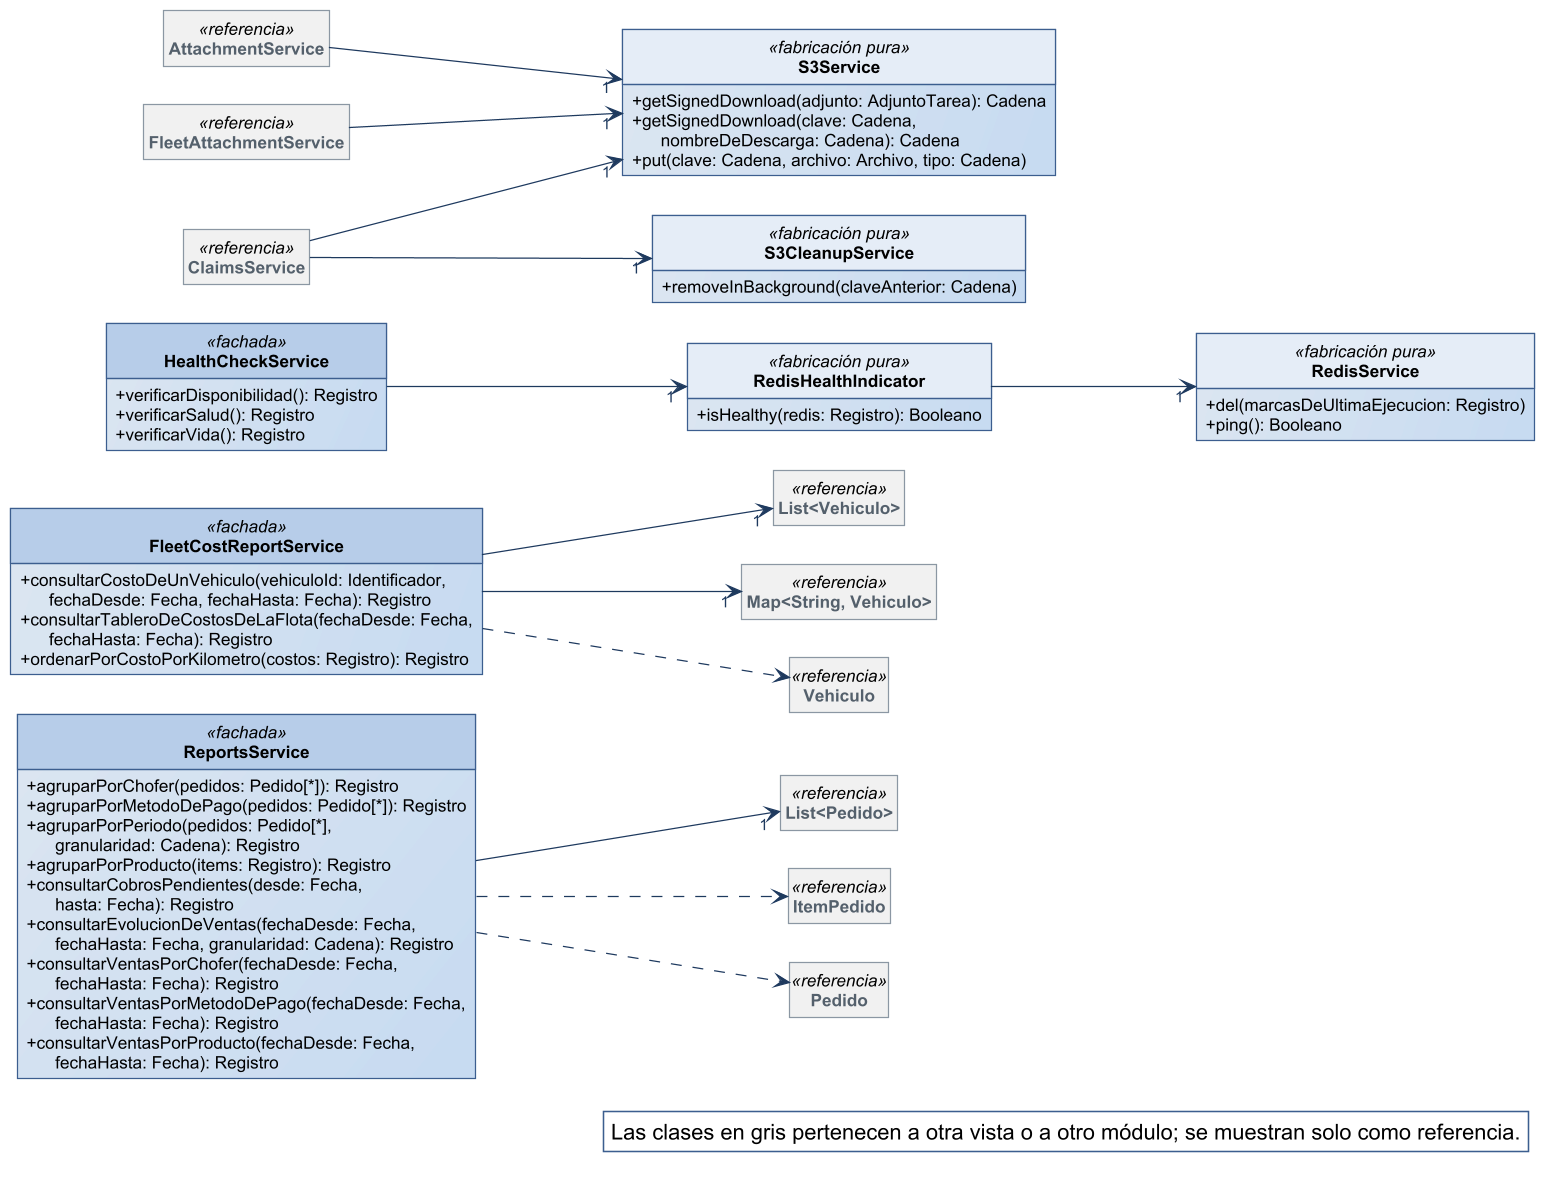

The diagram above was rendered by PlantUML. Its source (embedded in the PNG):
@startuml
!include ../estilo-vp.iuml
skinparam nodesep 40
skinparam ranksep 55
skinparam genericDisplay old
skinparam class<<referencia>> {
  BackgroundColor #F1F1F1
  BorderColor #8A97A3
  FontColor #55616C
}
skinparam class<<fachada>> {
  HeaderBackgroundColor #B7CDE8
}
skinparam class<<controlador>> {
  HeaderBackgroundColor #B7CDE8
}
skinparam class<<fabricación pura>> {
  HeaderBackgroundColor #E4ECF6
}
skinparam class<<colección>> {
  HeaderBackgroundColor #E6E6E6
}
skinparam class<<adaptador>> {
  HeaderBackgroundColor #D5E3F3
}
skinparam packageStyle rectangle
hide circle
hide empty members

left to right direction
skinparam nodesep 25
skinparam ranksep 90
class ReportsService <<fachada>> {
  + agruparPorChofer(pedidos: Pedido[*]): Registro
  + agruparPorMetodoDePago(pedidos: Pedido[*]): Registro
  + agruparPorPeriodo(pedidos: Pedido[*],\n      granularidad: Cadena): Registro
  + agruparPorProducto(items: Registro): Registro
  + consultarCobrosPendientes(desde: Fecha,\n      hasta: Fecha): Registro
  + consultarEvolucionDeVentas(fechaDesde: Fecha,\n      fechaHasta: Fecha, granularidad: Cadena): Registro
  + consultarVentasPorChofer(fechaDesde: Fecha,\n      fechaHasta: Fecha): Registro
  + consultarVentasPorMetodoDePago(fechaDesde: Fecha,\n      fechaHasta: Fecha): Registro
  + consultarVentasPorProducto(fechaDesde: Fecha,\n      fechaHasta: Fecha): Registro
}
class FleetCostReportService <<fachada>> {
  + consultarCostoDeUnVehiculo(vehiculoId: Identificador,\n      fechaDesde: Fecha, fechaHasta: Fecha): Registro
  + consultarTableroDeCostosDeLaFlota(fechaDesde: Fecha,\n      fechaHasta: Fecha): Registro
  + ordenarPorCostoPorKilometro(costos: Registro): Registro
}
class HealthCheckService <<fachada>> {
  + verificarDisponibilidad(): Registro
  + verificarSalud(): Registro
  + verificarVida(): Registro
}
class RedisHealthIndicator <<fabricación pura>> {
  + isHealthy(redis: Registro): Booleano
}
class RedisService <<fabricación pura>> {
  + del(marcasDeUltimaEjecucion: Registro)
  + ping(): Booleano
}
class S3Service <<fabricación pura>> {
  + getSignedDownload(adjunto: AdjuntoTarea): Cadena
  + getSignedDownload(clave: Cadena,\n      nombreDeDescarga: Cadena): Cadena
  + put(clave: Cadena, archivo: Archivo, tipo: Cadena)
}
class S3CleanupService <<fabricación pura>> {
  + removeInBackground(claveAnterior: Cadena)
}
class "List<Vehiculo>" as List_Vehiculo <<referencia>>
class "Map<String, Vehiculo>" as Map_String_Vehiculo <<referencia>>
class "List<Pedido>" as List_Pedido <<referencia>>
class Vehiculo <<referencia>>
class ItemPedido <<referencia>>
class Pedido <<referencia>>
class AttachmentService <<referencia>>
class ClaimsService <<referencia>>
class FleetAttachmentService <<referencia>>

FleetCostReportService --> "1" List_Vehiculo
FleetCostReportService --> "1" Map_String_Vehiculo
HealthCheckService --> "1" RedisHealthIndicator
RedisHealthIndicator --> "1" RedisService
ReportsService --> "1" List_Pedido
FleetCostReportService ..> Vehiculo
ReportsService ..> ItemPedido
ReportsService ..> Pedido
AttachmentService --> "1" S3Service
ClaimsService --> "1" S3Service
FleetAttachmentService --> "1" S3Service
ClaimsService --> "1" S3CleanupService

legend bottom right
  Las clases en gris pertenecen a otra vista o a otro módulo; se muestran solo como referencia.
endlegend
@enduml